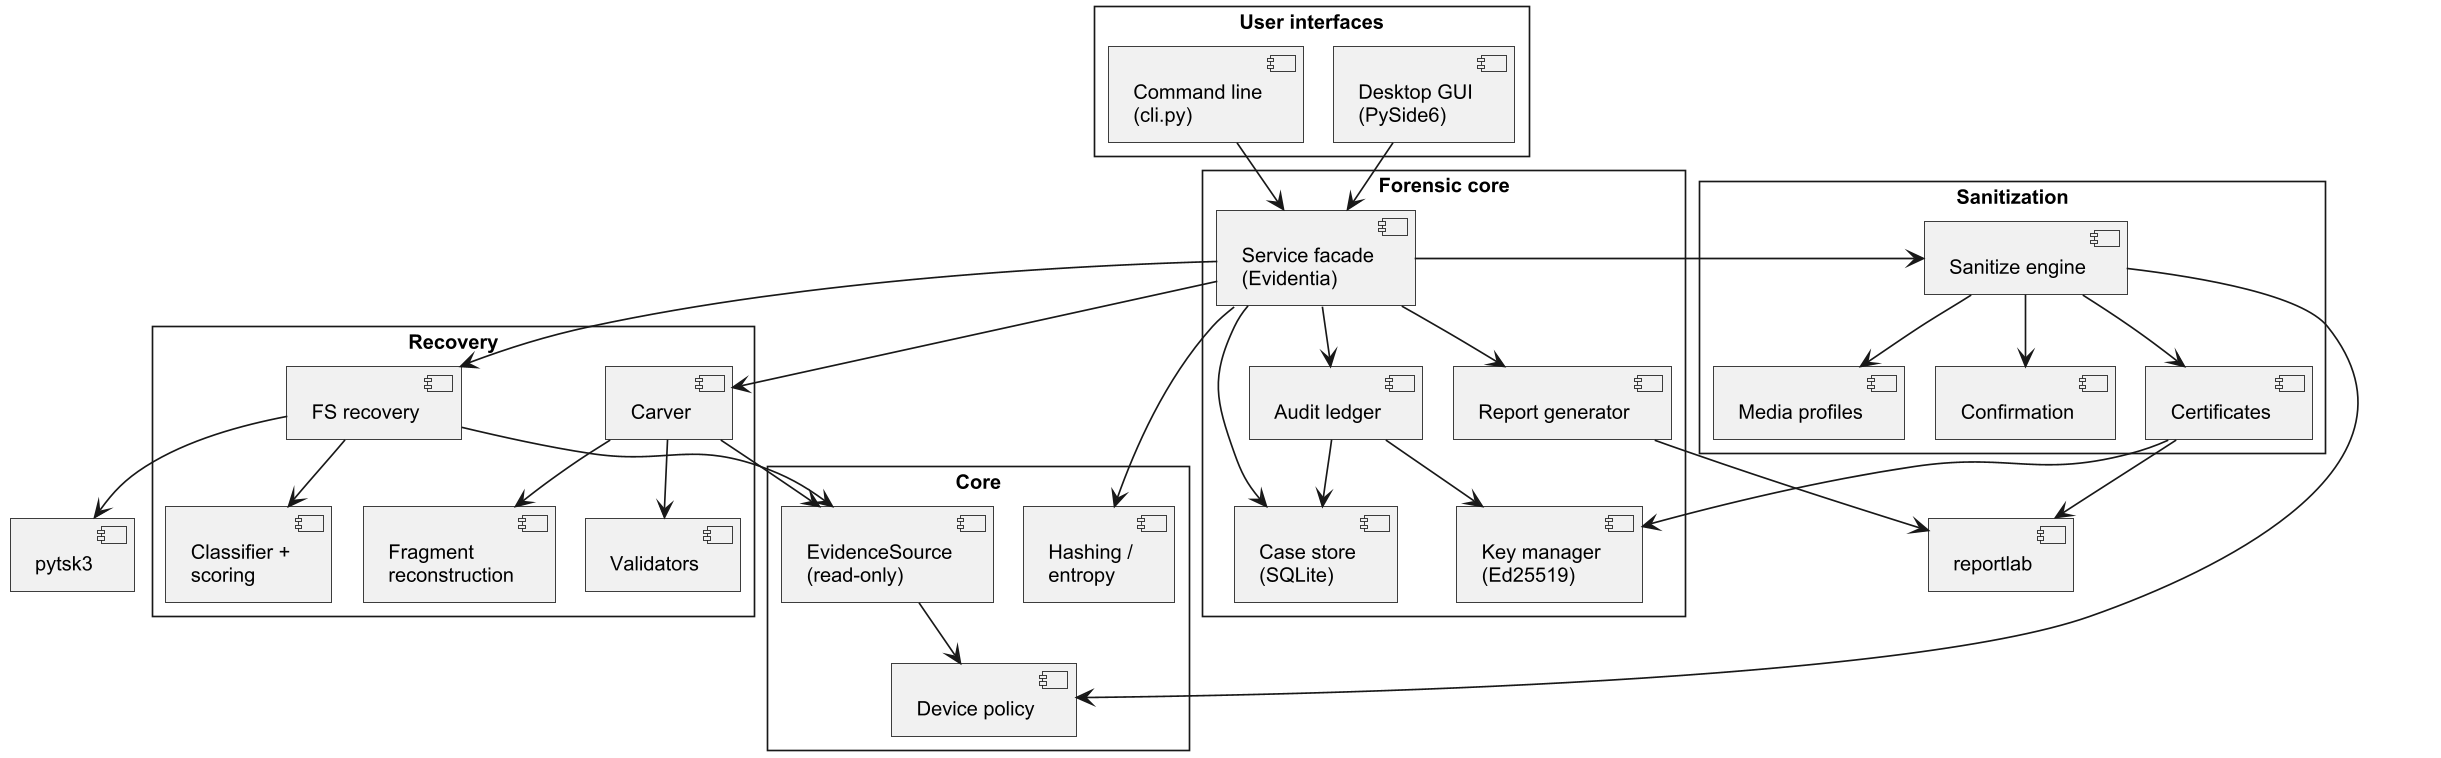

The diagram above was rendered by PlantUML. Its source (embedded in the PNG):
@startuml
!include _style.iuml
package "User interfaces" {
  [Desktop GUI\n(PySide6)] as gui
  [Command line\n(cli.py)] as cli
}
package "Forensic core" {
  [Service facade\n(Evidentia)] as svc
  [Audit ledger] as led
  [Case store\n(SQLite)] as db
  [Key manager\n(Ed25519)] as keys
  [Report generator] as rep
}
package "Recovery" {
  [FS recovery] as fs
  [Carver] as carv
  [Validators] as val
  [Fragment\nreconstruction] as frag
  [Classifier +\nscoring] as score
}
package "Sanitization" {
  [Sanitize engine] as san
  [Confirmation] as conf
  [Certificates] as cert
  [Media profiles] as media
}
package "Core" {
  [EvidenceSource\n(read-only)] as src
  [Hashing /\nentropy] as hash
  [Device policy] as dev
}
[pytsk3] as tsk
[reportlab] as rl
gui --> svc
cli --> svc
svc --> led
svc --> db
svc --> rep
led --> db
led --> keys
cert --> keys
svc --> fs
svc --> carv
carv --> val
carv --> frag
fs --> score
svc --> san
san --> conf
san --> cert
san --> media
fs --> src
carv --> src
svc --> hash
san --> dev
src --> dev
fs --> tsk
rep --> rl
cert --> rl
@enduml